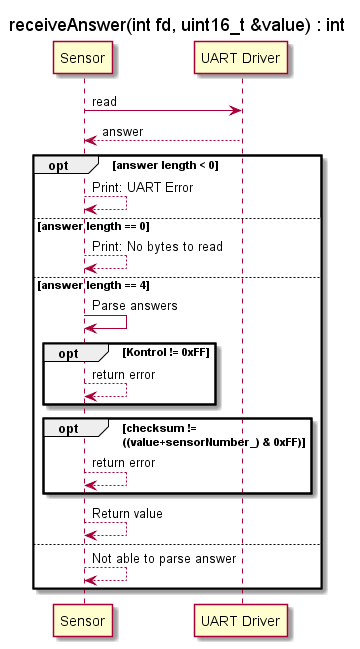

The diagram above was rendered by PlantUML. Its source (embedded in the PNG):
@startuml SD_SensorControllerReceiveAnswer

title receiveAnswer(int fd, uint16_t &value) : int

skinparam MaxMessageSize 250

participant Sensor as SD
participant "UART Driver" as UART


SD -> UART : read
UART --> SD : answer
opt answer length < 0
    SD --> SD : Print: UART Error

else answer length == 0
     SD --> SD : Print: No bytes to read

else answer length == 4
    SD -> SD : Parse answers
    opt Kontrol != 0xFF
        SD --> SD : return error
    end
    opt checksum != \n((value+sensorNumber_) & 0xFF)
        SD --> SD : return error
    end  

    SD --> SD : Return value
else 
    SD --> SD : Not able to parse answer
end

@enduml